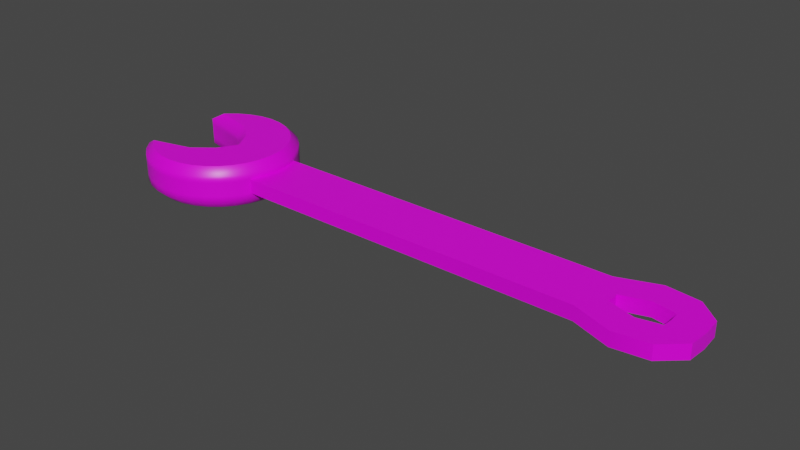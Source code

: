 # Source: Wrench.blend  (saved by Blender 3.6.13; exported with 4.5.12 LTS)
import bpy
from mathutils import Matrix  # noqa: F401  (used for matrix-valued properties, if any)

bpy.ops.wm.read_factory_settings(use_empty=True)
scene = bpy.context.scene
scene.name = 'Scene'

# ---- collections
col_collection = bpy.data.collections.new('Collection'); scene.collection.children.link(col_collection)

# ---- images (referenced by path relative to the original .blend; pixels are not part of the script)
import os
ASSET_DIR = os.environ.get("B2B_ASSET_DIR", "")  # directory of the original .blend (textures are referenced by path, not embedded)
HERE = os.path.dirname(os.path.abspath(__file__))  # packed textures are extracted next to this script under _unpacked/

def load_image(name, relpath, width, height, colorspace="sRGB"):
    """Load a texture the original file referenced (path relative to the .blend, or extracted next to this script)."""
    p = next((c for c in (os.path.join(HERE, relpath), os.path.join(ASSET_DIR, relpath)) if relpath and os.path.exists(c)), "")
    if p:
        img = bpy.data.images.load(p, check_existing=True)
        img.name = name
    else:  # same state as the original file: an image datablock whose file is absent (Cycles renders it pink)
        img = bpy.data.images.new(name, width, height)
        img.source = "FILE"
        img.filepath = "//" + (relpath or name)
    img.colorspace_settings.name = colorspace
    return img
img_metaltexture_jpg = load_image('MetalTexture.jpg', 'MetalTexture.jpg', 1024, 1024, 'sRGB')

# ---- materials (node trees are filled in below, after node groups)
mat_material = bpy.data.materials.new('Material')
mat_material.alpha_threshold = 0.0
mat_material.use_transparent_shadow = False
mat_material.line_color = (0.0, 0.0, 0.0, 1.0)

# ---- node groups
ng_auto_smooth = bpy.data.node_groups.new('Auto Smooth', 'GeometryNodeTree')
_s = ng_auto_smooth.interface.new_socket(name='Geometry', in_out='OUTPUT', socket_type='NodeSocketGeometry')
_s = ng_auto_smooth.interface.new_socket(name='Geometry', in_out='INPUT', socket_type='NodeSocketGeometry')
_s = ng_auto_smooth.interface.new_socket(name='Angle', in_out='INPUT', socket_type='NodeSocketFloat')
_s.subtype = 'ANGLE'
_s.min_value = 0.0
_s.max_value = 3.142
ng_auto_smooth.is_modifier = True
_N = ng_auto_smooth.nodes; _L = ng_auto_smooth.links
n0 = _N.new('NodeGroupOutput'); n0.name = 'Group Output'; n0.location = (480, -100)
n1 = _N.new('NodeGroupInput'); n1.name = 'Group Input'; n1.location = (-420, -300)
n2 = _N.new('NodeGroupInput'); n2.name = 'Group Input.001'; n2.location = (-60, -100)
n3 = _N.new('GeometryNodeSetShadeSmooth'); n3.name = 'Set Shade Smooth'; n3.location = (120, -100)
n3.domain = 'EDGE'
n4 = _N.new('GeometryNodeSetShadeSmooth'); n4.name = 'Set Shade Smooth.001'; n4.location = (300, -100)
n5 = _N.new('GeometryNodeInputMeshEdgeAngle'); n5.name = 'Edge Angle'; n5.location = (-420, -220)
n6 = _N.new('GeometryNodeInputEdgeSmooth'); n6.name = 'Is Edge Smooth'; n6.location = (-60, -160)
n7 = _N.new('GeometryNodeInputShadeSmooth'); n7.name = 'Is Face Smooth'; n7.location = (-240, -340)
n8 = _N.new('FunctionNodeBooleanMath'); n8.name = 'Boolean Math'; n8.location = (-60, -220)
n9 = _N.new('FunctionNodeCompare'); n9.name = 'Compare'; n9.location = (-240, -180)
n9.operation = 'LESS_EQUAL'
_L.new(n5.outputs[0], n9.inputs[0])
_L.new(n4.outputs[0], n0.inputs[0])
_L.new(n1.outputs[1], n9.inputs[1])
_L.new(n9.outputs[0], n8.inputs[0])
_L.new(n7.outputs[0], n8.inputs[1])
_L.new(n2.outputs[0], n3.inputs[0])
_L.new(n6.outputs[0], n3.inputs[1])
_L.new(n3.outputs[0], n4.inputs[0])
_L.new(n8.outputs[0], n3.inputs[2])
n0.is_active_output = True

# ---- material node trees
mat_material.use_nodes = True; mat_material.node_tree.nodes.clear()
_N = mat_material.node_tree.nodes; _L = mat_material.node_tree.links
n0 = _N.new('ShaderNodeOutputMaterial'); n0.name = 'Material Output'; n0.location = (300, 300)
n1 = _N.new('ShaderNodeBsdfPrincipled'); n1.name = 'Principled BSDF'; n1.location = (10, 300)
n1.distribution = 'GGX'
n1.subsurface_method = 'BURLEY'
n1.inputs[2].default_value = 0.4
n1.inputs[3].default_value = 1.45
n1.inputs[27].default_value = (0.0, 0.0, 0.0, 1.0)
n1.inputs[28].default_value = 1.0
n2 = _N.new('ShaderNodeTexImage'); n2.name = 'Image Texture'; n2.location = (-280, 280)
n2.image = img_metaltexture_jpg
_L.new(n1.outputs[0], n0.inputs[0])
_L.new(n2.outputs[0], n1.inputs[0])
n0.is_active_output = True

# ---- world
world_world = bpy.data.worlds.new('World'); scene.world = world_world
world_world.use_nodes = True; world_world.node_tree.nodes.clear()
_N = world_world.node_tree.nodes; _L = world_world.node_tree.links
n0 = _N.new('ShaderNodeOutputWorld'); n0.name = 'World Output'; n0.location = (300, 300)
n1 = _N.new('ShaderNodeBackground'); n1.name = 'Background'; n1.location = (10, 300)
n1.inputs[0].default_value = (0.05088, 0.05088, 0.05088, 1.0)
_L.new(n1.outputs[0], n0.inputs[0])
n0.is_active_output = True
world_world.color = (0.05088, 0.05088, 0.05088)
world_world.use_sun_shadow = False
world_world.sun_shadow_jitter_overblur = 0.0

# ---- meshes
me_cylinder = bpy.data.meshes.new('Cylinder')
me_cylinder.from_pydata([(-0.9334, 0.2301, -0.2568), (-0.9334, 0.2301, 0.2568), (-0.8885, 0.2256, -0.2568), (-0.8885, 0.2256, 0.2568), (-0.8454, 0.2125, -0.2568), (-0.8454, 0.2125, 0.2568), (-0.8056, 0.1913, -0.2568), (-0.8056, 0.1913, 0.2568), (-0.7707, 0.1627, -0.2568), (-0.7707, 0.1627, 0.2568), (-0.7421, 0.1278, -0.2568), (-0.7421, 0.1278, 0.2568), (-0.7209, 0.08804, -0.2568), (-0.7209, 0.08804, 0.2568), (-0.7078, 0.04488, -0.2568), (-0.7078, 0.04488, 0.2568), (-0.7033, 2.531e-07, -0.2568), (-0.7033, 2.531e-07, 0.2568), (-0.7078, -0.04488, -0.2568), (-0.7078, -0.04488, 0.2568), (-0.7209, -0.08804, -0.2568), (-0.7209, -0.08804, 0.2568), (-0.7421, -0.1278, -0.2568), (-0.7421, -0.1278, 0.2568), (-0.7707, -0.1627, -0.2568), (-0.7707, -0.1627, 0.2568), (-0.8056, -0.1913, -0.2568), (-0.8056, -0.1913, 0.2568), (-0.8454, -0.2125, -0.2568), (-0.8454, -0.2125, 0.2568), (-0.8885, -0.2256, -0.2568), (-0.8885, -0.2256, 0.2568), (-0.9334, -0.2301, -0.2568), (-0.9334, -0.2301, 0.2568), (-0.9783, -0.2256, -0.2568), (-0.9783, -0.2256, 0.2568), (-1.021, -0.2125, -0.2568), (-1.021, -0.2125, 0.2568), (-1.061, -0.1913, -0.2568), (-1.061, -0.1913, 0.2568), (-1.096, -0.1627, -0.2568), (-1.096, -0.1627, 0.2568), (-1.1, -0.1581, -0.2568), (-1.1, -0.1581, 0.2568), (-0.9598, -0.1226, -0.2568), (-0.9598, -0.1226, 0.2568), (-0.8901, -0.06779, -0.2568), (-0.8901, -0.06779, 0.2568), (-0.8512, 4.662e-07, -0.2568), (-0.8512, 4.662e-07, 0.2568), (-0.8901, 0.06779, -0.2568), (-0.8901, 0.06779, 0.2568), (-0.9598, 0.1226, -0.2568), (-0.9598, 0.1226, 0.2568), (-1.1, 0.1581, -0.2568), (-1.1, 0.1581, 0.2568), (-1.096, 0.1627, -0.2568), (-1.096, 0.1627, 0.2568), (-1.061, 0.1913, -0.2568), (-1.061, 0.1913, 0.2568), (-1.021, 0.2125, -0.2568), (-1.021, 0.2125, 0.2568), (-0.9783, 0.2256, -0.2568), (-0.9783, 0.2256, 0.2568), (-0.9334, 0.2568, -0.08558), (-0.9334, 0.2568, 0.08558), (-0.8833, 0.2518, 0.08558), (-0.8833, 0.2518, -0.08558), (-0.8351, 0.2372, 0.08558), (-0.8351, 0.2372, -0.08558), (-0.7908, 0.2135, 0.08558), (-0.7908, 0.2135, -0.08558), (-0.7518, 0.1816, 0.08558), (-0.7518, 0.1816, -0.08558), (-0.7199, 0.1426, 0.08558), (-0.7199, 0.1426, -0.08558), (-0.6962, 0.09826, 0.08558), (-0.6962, 0.09826, -0.08558), (-0.6816, 0.05009, 0.08558), (-0.6816, 0.05009, -0.08558), (-0.6766, 2.572e-07, 0.08558), (-0.6766, 2.572e-07, -0.08558), (-0.6816, -0.05009, 0.08558), (-0.6816, -0.05009, -0.08558), (-0.6962, -0.09826, 0.08558), (-0.6962, -0.09826, -0.08558), (-0.7199, -0.1426, 0.08558), (-0.7199, -0.1426, -0.08558), (-0.7518, -0.1816, 0.08558), (-0.7518, -0.1816, -0.08558), (-0.7908, -0.2135, 0.08558), (-0.7908, -0.2135, -0.08558), (-0.8351, -0.2372, 0.08558), (-0.8351, -0.2372, -0.08558), (-0.8833, -0.2518, 0.08558), (-0.8833, -0.2518, -0.08558), (-0.9334, -0.2568, 0.08558), (-0.9334, -0.2568, -0.08558), (-0.9835, -0.2518, 0.08558), (-0.9835, -0.2518, -0.08558), (-1.032, -0.2372, 0.08558), (-1.032, -0.2372, -0.08558), (-1.076, -0.2135, 0.08558), (-1.076, -0.2135, -0.08558), (-1.115, -0.1816, 0.08558), (-1.115, -0.1816, -0.08558), (-1.147, -0.1426, 0.08558), (-1.147, -0.1426, -0.08558), (-0.9718, -0.09826, 0.08558), (-0.9718, -0.09826, -0.08558), (-0.9106, -0.05009, 0.08558), (-0.9106, -0.05009, -0.08558), (-0.8818, 4.857e-07, 0.08558), (-0.8818, 4.857e-07, -0.08558), (-0.9106, 0.05009, 0.08558), (-0.9106, 0.05009, -0.08558), (-0.9718, 0.09826, 0.08558), (-0.9718, 0.09826, -0.08558), (-1.147, 0.1426, 0.08558), (-1.147, 0.1426, -0.08558), (-1.115, 0.1816, 0.08558), (-1.115, 0.1816, -0.08558), (-1.076, 0.2135, 0.08558), (-1.076, 0.2135, -0.08558), (-1.032, 0.2372, 0.08558), (-1.032, 0.2372, -0.08558), (-0.9835, 0.2518, 0.08558), (-0.9835, 0.2518, -0.08558), (0.5174, 0.09826, 0.08558), (0.5174, 0.09826, -0.08558), (0.5744, 0.02184, 0.08558), (0.5744, 0.02184, -0.08558), (0.537, 3.498e-07, 0.08558), (0.5765, 3.498e-07, -0.08558), (0.5744, -0.02184, 0.08558), (0.5744, -0.02184, -0.08558), (0.5174, -0.09826, 0.08558), (0.5174, -0.09826, -0.08558), (0.6503, 0.146, 0.08558), (0.6503, 0.146, -0.08558), (0.6668, 0.05001, 0.08558), (0.6649, 0.09058, -0.08558), (0.6668, -0.05001, 0.08558), (0.6668, -0.05001, -0.08558), (0.6503, -0.146, 0.08558), (0.6503, -0.146, -0.08558), (0.765, 0.1318, 0.08558), (0.765, 0.1318, -0.08558), (0.7425, 0.03456, 0.08558), (0.7425, 0.03456, -0.08558), (0.8418, 3.465e-07, 0.08558), (0.745, 3.465e-07, -0.08558), (0.7425, -0.03456, 0.08558), (0.7425, -0.03456, -0.08558), (0.765, -0.1318, 0.08558), (0.765, -0.1318, -0.08558), (0.6649, 0.09058, 0.08558), (0.532, 0.05009, 0.08558), (0.537, 3.498e-07, -0.08558), (0.532, -0.05009, -0.08558), (0.5765, 3.498e-07, 0.08558), (0.532, -0.05009, 0.08558), (0.532, 0.05009, -0.08558), (0.8369, 0.06718, 0.08558), (0.6649, -0.09058, -0.08558), (0.6668, 0.05001, -0.08558), (0.6649, -0.09058, 0.08558), (0.8418, 3.465e-07, -0.08558), (0.8369, -0.06718, -0.08558), (0.745, 3.465e-07, 0.08558), (0.8369, -0.06718, 0.08558), (0.8369, 0.06718, -0.08558), (-0.9334, 0.2568, -0.1636), (-0.8833, 0.2518, -0.1636), (-0.8833, 0.2518, 0.1636), (-0.9334, 0.2568, 0.1636), (-0.8351, 0.2372, -0.1636), (-0.8351, 0.2372, 0.1636), (-0.7908, 0.2135, -0.1636), (-0.7908, 0.2135, 0.1636), (-0.7518, 0.1816, -0.1636), (-0.7518, 0.1816, 0.1636), (-0.7199, 0.1426, -0.1636), (-0.7199, 0.1426, 0.1636), (-0.6962, 0.09826, -0.1636), (-0.6962, 0.09826, 0.1636), (-0.6816, 0.05009, -0.1636), (-0.6816, 0.05009, 0.1636), (-0.6766, 2.572e-07, -0.1636), (-0.6766, 2.572e-07, 0.1636), (-0.6816, -0.05009, -0.1636), (-0.6816, -0.05009, 0.1636), (-0.6962, -0.09826, -0.1636), (-0.6962, -0.09826, 0.1636), (-0.7199, -0.1426, -0.1636), (-0.7199, -0.1426, 0.1636), (-0.7518, -0.1816, -0.1636), (-0.7518, -0.1816, 0.1636), (-0.7908, -0.2135, -0.1636), (-0.7908, -0.2135, 0.1636), (-0.8351, -0.2372, -0.1636), (-0.8351, -0.2372, 0.1636), (-0.8833, -0.2518, -0.1636), (-0.8833, -0.2518, 0.1636), (-0.9334, -0.2568, -0.1636), (-0.9334, -0.2568, 0.1636), (-0.9835, -0.2518, -0.1636), (-0.9835, -0.2518, 0.1636), (-1.032, -0.2372, -0.1636), (-1.032, -0.2372, 0.1636), (-1.076, -0.2135, -0.1636), (-1.076, -0.2135, 0.1636), (-1.115, -0.1816, -0.1636), (-1.115, -0.1816, 0.1636), (-1.147, -0.1426, -0.1636), (-1.147, -0.1426, 0.1636), (-0.9718, -0.09826, -0.1636), (-0.9718, -0.09826, 0.1636), (-0.9106, -0.05009, -0.1636), (-0.9106, -0.05009, 0.1636), (-0.8818, 4.857e-07, -0.1636), (-0.8818, 4.857e-07, 0.1636), (-0.9106, 0.05009, -0.1636), (-0.9106, 0.05009, 0.1636), (-0.9718, 0.09826, -0.1636), (-0.9718, 0.09826, 0.1636), (-1.147, 0.1426, -0.1636), (-1.147, 0.1426, 0.1636), (-1.115, 0.1816, -0.1636), (-1.115, 0.1816, 0.1636), (-1.076, 0.2135, -0.1636), (-1.076, 0.2135, 0.1636), (-1.032, 0.2372, -0.1636), (-1.032, 0.2372, 0.1636), (-0.9835, 0.2518, -0.1636), (-0.9835, 0.2518, 0.1636)], [], [(65, 175, 174, 66), (66, 174, 177, 68), (68, 177, 179, 70), (70, 179, 181, 72), (72, 181, 183, 74), (74, 183, 185, 76), (76, 185, 187, 78), (78, 187, 189, 80), (80, 189, 191, 82), (82, 191, 193, 84), (84, 193, 195, 86), (86, 195, 197, 88), (88, 197, 199, 90), (90, 199, 201, 92), (92, 201, 203, 94), (94, 203, 205, 96), (96, 205, 207, 98), (98, 207, 209, 100), (100, 209, 211, 102), (102, 211, 213, 104), (104, 213, 215, 106), (106, 215, 217, 108), (108, 217, 219, 110), (110, 219, 221, 112), (112, 221, 223, 114), (114, 223, 225, 116), (116, 225, 227, 118), (118, 227, 229, 120), (120, 229, 231, 122), (122, 231, 233, 124), (3, 1, 63, 61, 59, 57, 55, 53, 51, 49, 47, 45, 43, 41, 39, 37, 35, 33, 31, 29, 27, 25, 23, 21, 19, 17, 15, 13, 11, 9, 7, 5), (124, 233, 235, 126), (126, 235, 175, 65), (0, 2, 4, 6, 8, 10, 12, 14, 16, 18, 20, 22, 24, 26, 28, 30, 32, 34, 36, 38, 40, 42, 44, 46, 48, 50, 52, 54, 56, 58, 60, 62), (234, 127, 64, 172), (127, 126, 65, 64), (232, 125, 127, 234), (125, 124, 126, 127), (230, 123, 125, 232), (123, 122, 124, 125), (228, 121, 123, 230), (121, 120, 122, 123), (226, 119, 121, 228), (119, 118, 120, 121), (224, 117, 119, 226), (117, 116, 118, 119), (222, 115, 117, 224), (115, 114, 116, 117), (220, 113, 115, 222), (113, 112, 114, 115), (218, 111, 113, 220), (111, 110, 112, 113), (216, 109, 111, 218), (109, 108, 110, 111), (214, 107, 109, 216), (107, 106, 108, 109), (212, 105, 107, 214), (105, 104, 106, 107), (210, 103, 105, 212), (103, 102, 104, 105), (208, 101, 103, 210), (101, 100, 102, 103), (206, 99, 101, 208), (99, 98, 100, 101), (204, 97, 99, 206), (97, 96, 98, 99), (202, 95, 97, 204), (95, 94, 96, 97), (200, 93, 95, 202), (93, 92, 94, 95), (198, 91, 93, 200), (91, 90, 92, 93), (196, 89, 91, 198), (89, 88, 90, 91), (194, 87, 89, 196), (87, 86, 88, 89), (192, 85, 87, 194), (85, 84, 86, 87), (190, 83, 85, 192), (76, 78, 157, 128), (188, 81, 83, 190), (85, 83, 159, 137), (186, 79, 81, 188), (80, 82, 161, 132), (184, 77, 79, 186), (79, 77, 129, 162), (182, 75, 77, 184), (75, 74, 76, 77), (180, 73, 75, 182), (73, 72, 74, 75), (178, 71, 73, 180), (71, 70, 72, 73), (176, 69, 71, 178), (69, 68, 70, 71), (173, 67, 69, 176), (67, 66, 68, 69), (172, 64, 67, 173), (64, 65, 66, 67), (136, 137, 145, 144), (129, 128, 138, 139), (77, 76, 128, 129), (81, 79, 162, 158), (82, 84, 136, 161), (84, 85, 137, 136), (78, 80, 132, 157), (83, 81, 158, 159), (144, 145, 155, 154), (139, 138, 146, 147), (162, 129, 139, 141), (137, 159, 164, 145), (128, 157, 156, 138), (161, 136, 144, 166), (168, 170, 154, 155), (167, 150, 170, 168), (171, 163, 150, 167), (147, 146, 163, 171), (141, 139, 147, 171), (149, 148, 140, 165), (145, 164, 168, 155), (138, 156, 163, 146), (131, 165, 140, 130), (166, 144, 154, 170), (130, 140, 156, 157), (133, 135, 159, 158), (134, 160, 132, 161), (131, 133, 158, 162), (160, 130, 157, 132), (140, 148, 163, 156), (135, 143, 164, 159), (165, 131, 162, 141), (142, 134, 161, 166), (153, 151, 167, 168), (169, 152, 170, 150), (151, 149, 171, 167), (148, 169, 150, 163), (143, 153, 168, 164), (149, 165, 141, 171), (152, 142, 166, 170), (130, 160, 133, 131), (135, 133, 160, 134), (143, 135, 134, 142), (153, 143, 142, 152), (148, 149, 151, 169), (153, 152, 169, 151), (2, 0, 172, 173), (1, 3, 174, 175), (4, 2, 173, 176), (3, 5, 177, 174), (6, 4, 176, 178), (5, 7, 179, 177), (8, 6, 178, 180), (7, 9, 181, 179), (10, 8, 180, 182), (9, 11, 183, 181), (12, 10, 182, 184), (11, 13, 185, 183), (14, 12, 184, 186), (13, 15, 187, 185), (16, 14, 186, 188), (15, 17, 189, 187), (18, 16, 188, 190), (17, 19, 191, 189), (20, 18, 190, 192), (19, 21, 193, 191), (22, 20, 192, 194), (21, 23, 195, 193), (24, 22, 194, 196), (23, 25, 197, 195), (26, 24, 196, 198), (25, 27, 199, 197), (28, 26, 198, 200), (27, 29, 201, 199), (30, 28, 200, 202), (29, 31, 203, 201), (32, 30, 202, 204), (31, 33, 205, 203), (34, 32, 204, 206), (33, 35, 207, 205), (36, 34, 206, 208), (35, 37, 209, 207), (38, 36, 208, 210), (37, 39, 211, 209), (40, 38, 210, 212), (39, 41, 213, 211), (42, 40, 212, 214), (41, 43, 215, 213), (44, 42, 214, 216), (43, 45, 217, 215), (46, 44, 216, 218), (45, 47, 219, 217), (48, 46, 218, 220), (47, 49, 221, 219), (50, 48, 220, 222), (49, 51, 223, 221), (52, 50, 222, 224), (51, 53, 225, 223), (54, 52, 224, 226), (53, 55, 227, 225), (56, 54, 226, 228), (55, 57, 229, 227), (58, 56, 228, 230), (57, 59, 231, 229), (60, 58, 230, 232), (59, 61, 233, 231), (62, 60, 232, 234), (61, 63, 235, 233), (0, 62, 234, 172), (63, 1, 175, 235)])
me_cylinder.polygons.foreach_set('use_smooth', [True] * 208)
_uv = me_cylinder.uv_layers.new(name='UVMap')
_uv.uv.foreach_set('vector', [0.1005, 0.7554, 0.1005, 0.7883, 0.07243, 0.7883, 0.07243, 0.7554, 0.07243, 0.7554, 0.07243, 0.7883, 0.04567, 0.7883, 0.04567, 0.7554, 0.04567, 0.7554, 0.04567, 0.7883, 0.02121, 0.7883, 0.02121, 0.7554, 0.02121, 0.7554, 0.02121, 0.7883, 0.0, 0.7883, 0.0, 0.7554, 0.8981, 0.4857, 0.8981, 0.5186, 0.8769, 0.5186, 0.8769, 0.4857, 0.8769, 0.4857, 0.8769, 0.5186, 0.8524, 0.5186, 0.8524, 0.4857, 0.8524, 0.4857, 0.8524, 0.5186, 0.8257, 0.5186, 0.8257, 0.4857, 0.8257, 0.4857, 0.8257, 0.5186, 0.7976, 0.5186, 0.7976, 0.4857, 0.7976, 0.4857, 0.7976, 0.5186, 0.7694, 0.5186, 0.7694, 0.4857, 0.7694, 0.4857, 0.7694, 0.5186, 0.7421, 0.5186, 0.7421, 0.4857, 0.7421, 0.4857, 0.7421, 0.5186, 0.7167, 0.5186, 0.7167, 0.4857, 0.7167, 0.4857, 0.7167, 0.5186, 0.6942, 0.5186, 0.6942, 0.4857, 0.9168, 0.2693, 0.9168, 0.3022, 0.8956, 0.3022, 0.8956, 0.2693, 0.8956, 0.2693, 0.8956, 0.3022, 0.8712, 0.3022, 0.8712, 0.2693, 0.8712, 0.2693, 0.8712, 0.3022, 0.8444, 0.3022, 0.8444, 0.2693, 0.8444, 0.2693, 0.8444, 0.3022, 0.8164, 0.3022, 0.8164, 0.2693, 0.8164, 0.2693, 0.8164, 0.3022, 0.7881, 0.3022, 0.7881, 0.2693, 0.7881, 0.2693, 0.7881, 0.3022, 0.7608, 0.3022, 0.7608, 0.2693, 0.7608, 0.2693, 0.7608, 0.3022, 0.7354, 0.3022, 0.7354, 0.2693, 0.7354, 0.2693, 0.7354, 0.3022, 0.7129, 0.3022, 0.7129, 0.2693, 0.7129, 0.2693, 0.7129, 0.3022, 0.6942, 0.3022, 0.6942, 0.2693, 0.4326, 0.7554, 0.4326, 0.7883, 0.3334, 0.7883, 0.3334, 0.7554, 0.9869, 0.7532, 0.9869, 0.7861, 0.9492, 0.7861, 0.9492, 0.7532, 0.9492, 0.7532, 0.9492, 0.7861, 0.9171, 0.7861, 0.9171, 0.7532, 0.9171, 0.7532, 0.9171, 0.7861, 0.8967, 0.7861, 0.8967, 0.7532, 0.316, 0.7554, 0.316, 0.7883, 0.2807, 0.7883, 0.2807, 0.7554, 0.2807, 0.7554, 0.2807, 0.7883, 0.1814, 0.7883, 0.1814, 0.7554, 0.8981, 0.4136, 0.8981, 0.3807, 0.925, 0.3807, 0.925, 0.4136, 0.925, 0.4136, 0.925, 0.3807, 0.9497, 0.3807, 0.9497, 0.4136, 0.1814, 0.7554, 0.1814, 0.7883, 0.156, 0.7883, 0.156, 0.7554, 0.5418, 0.6108, 0.567, 0.6089, 0.5922, 0.6108, 0.6165, 0.6163, 0.6388, 0.6253, 0.6584, 0.6373, 0.6605, 0.6393, 0.5818, 0.6542, 0.5426, 0.6773, 0.5208, 0.7059, 0.5426, 0.7345, 0.5818, 0.7576, 0.6605, 0.7725, 0.6584, 0.7745, 0.6388, 0.7865, 0.6165, 0.7955, 0.5922, 0.801, 0.567, 0.8029, 0.5418, 0.801, 0.5175, 0.7955, 0.4952, 0.7865, 0.4756, 0.7745, 0.4595, 0.7598, 0.4475, 0.743, 0.4402, 0.7248, 0.4377, 0.7059, 0.4402, 0.687, 0.4475, 0.6688, 0.4595, 0.652, 0.4756, 0.6373, 0.4952, 0.6253, 0.5175, 0.6163, 0.156, 0.7554, 0.156, 0.7883, 0.1287, 0.7883, 0.1287, 0.7554, 0.1287, 0.7554, 0.1287, 0.7883, 0.1005, 0.7883, 0.1005, 0.7554, 0.7898, 0.8029, 0.7646, 0.801, 0.7403, 0.7955, 0.718, 0.7865, 0.6984, 0.7745, 0.6823, 0.7598, 0.6703, 0.743, 0.663, 0.7248, 0.6605, 0.7059, 0.663, 0.687, 0.6703, 0.6688, 0.6823, 0.652, 0.6984, 0.6373, 0.718, 0.6253, 0.7403, 0.6163, 0.7646, 0.6108, 0.7898, 0.6089, 0.815, 0.6108, 0.8392, 0.6163, 0.8616, 0.6253, 0.8812, 0.6373, 0.8833, 0.6393, 0.8046, 0.6542, 0.7654, 0.6773, 0.7436, 0.7059, 0.7654, 0.7345, 0.8046, 0.7576, 0.8833, 0.7725, 0.8812, 0.7745, 0.8616, 0.7865, 0.8392, 0.7955, 0.815, 0.801, 0.1287, 0.6504, 0.1287, 0.6833, 0.1005, 0.6833, 0.1005, 0.6504, 0.1287, 0.6833, 0.1287, 0.7554, 0.1005, 0.7554, 0.1005, 0.6833, 0.156, 0.6504, 0.156, 0.6833, 0.1287, 0.6833, 0.1287, 0.6504, 0.156, 0.6833, 0.156, 0.7554, 0.1287, 0.7554, 0.1287, 0.6833, 0.1814, 0.6504, 0.1814, 0.6833, 0.156, 0.6833, 0.156, 0.6504, 0.1814, 0.6833, 0.1814, 0.7554, 0.156, 0.7554, 0.156, 0.6833, 0.925, 0.5186, 0.925, 0.4857, 0.9497, 0.4857, 0.9497, 0.5186, 0.925, 0.4857, 0.925, 0.4136, 0.9497, 0.4136, 0.9497, 0.4857, 0.8981, 0.5186, 0.8981, 0.4857, 0.925, 0.4857, 0.925, 0.5186, 0.8981, 0.4857, 0.8981, 0.4136, 0.925, 0.4136, 0.925, 0.4857, 0.2807, 0.6504, 0.2807, 0.6833, 0.1814, 0.6833, 0.1814, 0.6504, 0.2807, 0.6833, 0.2807, 0.7554, 0.1814, 0.7554, 0.1814, 0.6833, 0.316, 0.6504, 0.316, 0.6833, 0.2807, 0.6833, 0.2807, 0.6504, 0.316, 0.6833, 0.316, 0.7554, 0.2807, 0.7554, 0.2807, 0.6833, 0.9171, 0.6482, 0.9171, 0.6811, 0.8967, 0.6811, 0.8967, 0.6482, 0.9171, 0.6811, 0.9171, 0.7532, 0.8967, 0.7532, 0.8967, 0.6811, 0.9492, 0.6482, 0.9492, 0.6811, 0.9171, 0.6811, 0.9171, 0.6482, 0.9492, 0.6811, 0.9492, 0.7532, 0.9171, 0.7532, 0.9171, 0.6811, 0.9869, 0.6482, 0.9869, 0.6811, 0.9492, 0.6811, 0.9492, 0.6482, 0.9869, 0.6811, 0.9869, 0.7532, 0.9492, 0.7532, 0.9492, 0.6811, 0.4326, 0.6504, 0.4326, 0.6833, 0.3334, 0.6833, 0.3334, 0.6504, 0.4326, 0.6833, 0.4326, 0.7554, 0.3334, 0.7554, 0.3334, 0.6833, 0.7129, 0.1643, 0.7129, 0.1971, 0.6942, 0.1971, 0.6942, 0.1643, 0.7129, 0.1971, 0.7129, 0.2693, 0.6942, 0.2693, 0.6942, 0.1971, 0.7354, 0.1643, 0.7354, 0.1971, 0.7129, 0.1971, 0.7129, 0.1643, 0.7354, 0.1971, 0.7354, 0.2693, 0.7129, 0.2693, 0.7129, 0.1971, 0.7608, 0.1643, 0.7608, 0.1971, 0.7354, 0.1971, 0.7354, 0.1643, 0.7608, 0.1971, 0.7608, 0.2693, 0.7354, 0.2693, 0.7354, 0.1971, 0.7881, 0.1643, 0.7881, 0.1971, 0.7608, 0.1971, 0.7608, 0.1643, 0.7881, 0.1971, 0.7881, 0.2693, 0.7608, 0.2693, 0.7608, 0.1971, 0.8164, 0.1643, 0.8164, 0.1971, 0.7881, 0.1971, 0.7881, 0.1643, 0.8164, 0.1971, 0.8164, 0.2693, 0.7881, 0.2693, 0.7881, 0.1971, 0.8444, 0.1643, 0.8444, 0.1971, 0.8164, 0.1971, 0.8164, 0.1643, 0.8444, 0.1971, 0.8444, 0.2693, 0.8164, 0.2693, 0.8164, 0.1971, 0.8712, 0.1643, 0.8712, 0.1971, 0.8444, 0.1971, 0.8444, 0.1643, 0.8712, 0.1971, 0.8712, 0.2693, 0.8444, 0.2693, 0.8444, 0.1971, 0.8956, 0.1643, 0.8956, 0.1971, 0.8712, 0.1971, 0.8712, 0.1643, 0.8956, 0.1971, 0.8956, 0.2693, 0.8712, 0.2693, 0.8712, 0.1971, 0.9168, 0.1643, 0.9168, 0.1971, 0.8956, 0.1971, 0.8956, 0.1643, 0.9168, 0.1971, 0.9168, 0.2693, 0.8956, 0.2693, 0.8956, 0.1971, 0.7167, 0.3807, 0.7167, 0.4136, 0.6942, 0.4136, 0.6942, 0.3807, 0.7167, 0.4136, 0.7167, 0.4857, 0.6942, 0.4857, 0.6942, 0.4136, 0.7421, 0.3807, 0.7421, 0.4136, 0.7167, 0.4136, 0.7167, 0.3807, 0.7421, 0.4136, 0.7421, 0.4857, 0.7167, 0.4857, 0.7167, 0.4136, 0.7694, 0.3807, 0.7694, 0.4136, 0.7421, 0.4136, 0.7421, 0.3807, 0.4019, 0.6112, 0.3658, 0.6065, 0.3658, 0.2229, 0.4019, 0.2275, 0.7976, 0.3807, 0.7976, 0.4136, 0.7694, 0.4136, 0.7694, 0.3807, 0.183, 0.6112, 0.147, 0.6065, 0.147, 0.2229, 0.183, 0.2275, 0.8257, 0.3807, 0.8257, 0.4136, 0.7976, 0.4136, 0.7976, 0.3807, 0.3283, 0.605, 0.2907, 0.6065, 0.2907, 0.2229, 0.3283, 0.2214, 0.8524, 0.3807, 0.8524, 0.4136, 0.8257, 0.4136, 0.8257, 0.3807, 0.07189, 0.6065, 0.03581, 0.6112, 0.03581, 0.2275, 0.07189, 0.2229, 0.8769, 0.3807, 0.8769, 0.4136, 0.8524, 0.4136, 0.8524, 0.3807, 0.8769, 0.4136, 0.8769, 0.4857, 0.8524, 0.4857, 0.8524, 0.4136, 0.8981, 0.3807, 0.8981, 0.4136, 0.8769, 0.4136, 0.8769, 0.3807, 0.8981, 0.4136, 0.8981, 0.4857, 0.8769, 0.4857, 0.8769, 0.4136, 0.02121, 0.6504, 0.02121, 0.6833, 0.0, 0.6833, 0.0, 0.6504, 0.02121, 0.6833, 0.02121, 0.7554, 0.0, 0.7554, 0.0, 0.6833, 0.04567, 0.6504, 0.04567, 0.6833, 0.02121, 0.6833, 0.02121, 0.6504, 0.04567, 0.6833, 0.04567, 0.7554, 0.02121, 0.7554, 0.02121, 0.6833, 0.07243, 0.6504, 0.07243, 0.6833, 0.04567, 0.6833, 0.04567, 0.6504, 0.07243, 0.6833, 0.07243, 0.7554, 0.04567, 0.7554, 0.04567, 0.6833, 0.1005, 0.6504, 0.1005, 0.6833, 0.07243, 0.6833, 0.07243, 0.6504, 0.1005, 0.6833, 0.1005, 0.7554, 0.07243, 0.7554, 0.07243, 0.6833, 0.566, 0.5084, 0.6942, 0.5084, 0.6942, 0.5509, 0.566, 0.5509, 0.566, 0.2256, 0.4377, 0.2256, 0.4377, 0.1831, 0.566, 0.1831, 0.566, 0.6089, 0.4377, 0.6089, 0.4377, 0.2256, 0.566, 0.2256, 0.1094, 0.605, 0.07189, 0.6065, 0.07189, 0.2229, 0.1094, 0.2214, 0.2907, 0.6065, 0.2547, 0.6112, 0.2547, 0.2275, 0.2907, 0.2229, 0.566, 0.125, 0.6942, 0.125, 0.6942, 0.5084, 0.566, 0.5084, 0.3658, 0.6065, 0.3283, 0.605, 0.3283, 0.2214, 0.3658, 0.2229, 0.147, 0.6065, 0.1094, 0.605, 0.1094, 0.2214, 0.147, 0.2229, 0.566, 0.5509, 0.6942, 0.5509, 0.6942, 0.587, 0.566, 0.587, 0.566, 0.1831, 0.4377, 0.1831, 0.4377, 0.147, 0.566, 0.147, 0.07189, 0.2229, 0.03581, 0.2275, 0.0, 0.1855, 0.04156, 0.1809, 0.183, 0.2275, 0.147, 0.2229, 0.1773, 0.1809, 0.2189, 0.1855, 0.4019, 0.2275, 0.3658, 0.2229, 0.3961, 0.1809, 0.4377, 0.1855, 0.2907, 0.2229, 0.2547, 0.2275, 0.2189, 0.1855, 0.2604, 0.1809, 0.6942, 0.6089, 0.566, 0.6089, 0.566, 0.587, 0.6942, 0.587, 0.9546, 0.125, 0.9546, 0.1971, 0.9168, 0.1971, 0.9168, 0.125, 0.9923, 0.125, 0.9923, 0.1971, 0.9546, 0.1971, 0.9546, 0.125, 0.566, 0.147, 0.4377, 0.147, 0.4377, 0.125, 0.566, 0.125, 0.04156, 0.1809, 0.0, 0.1855, 0.01069, 0.1493, 0.05909, 0.1266, 0.5319, 0.8029, 0.5319, 0.875, 0.489, 0.875, 0.489, 0.8029, 0.2189, 0.1855, 0.1773, 0.1809, 0.1598, 0.1266, 0.2082, 0.1493, 0.4377, 0.1855, 0.3961, 0.1809, 0.3786, 0.1266, 0.427, 0.1493, 0.4377, 0.8029, 0.489, 0.8029, 0.489, 0.875, 0.4377, 0.875, 0.2604, 0.1809, 0.2189, 0.1855, 0.2295, 0.1493, 0.2779, 0.1266, 0.3446, 0.2095, 0.3657, 0.1803, 0.3961, 0.1809, 0.3658, 0.2229, 0.1094, 0.2089, 0.1258, 0.2095, 0.147, 0.2229, 0.1094, 0.2214, 0.3119, 0.2095, 0.3283, 0.2089, 0.3283, 0.2214, 0.2907, 0.2229, 0.09306, 0.2095, 0.1094, 0.2089, 0.1094, 0.2214, 0.07189, 0.2229, 0.3283, 0.2089, 0.3446, 0.2095, 0.3658, 0.2229, 0.3283, 0.2214, 0.3657, 0.1803, 0.3542, 0.1564, 0.3786, 0.1266, 0.3961, 0.1809, 0.1258, 0.2095, 0.1469, 0.1803, 0.1773, 0.1809, 0.147, 0.2229, 0.07196, 0.1803, 0.09306, 0.2095, 0.07189, 0.2229, 0.04156, 0.1809, 0.2908, 0.1803, 0.3119, 0.2095, 0.2907, 0.2229, 0.2604, 0.1809, 0.1353, 0.1564, 0.1094, 0.1556, 0.1094, 0.125, 0.1598, 0.1266, 0.3283, 0.1556, 0.3024, 0.1564, 0.2779, 0.1266, 0.3283, 0.125, 0.1094, 0.1556, 0.08353, 0.1564, 0.05909, 0.1266, 0.1094, 0.125, 0.3542, 0.1564, 0.3283, 0.1556, 0.3283, 0.125, 0.3786, 0.1266, 0.1469, 0.1803, 0.1353, 0.1564, 0.1598, 0.1266, 0.1773, 0.1809, 0.08353, 0.1564, 0.07196, 0.1803, 0.04156, 0.1809, 0.05909, 0.1266, 0.3024, 0.1564, 0.2908, 0.1803, 0.2604, 0.1809, 0.2779, 0.1266, 0.9414, 0.3414, 0.9291, 0.3414, 0.9291, 0.2693, 0.9414, 0.2693, 0.9168, 0.2693, 0.9291, 0.2693, 0.9291, 0.3414, 0.9168, 0.3414, 0.5747, 0.8029, 0.626, 0.8029, 0.626, 0.875, 0.5747, 0.875, 0.5319, 0.8029, 0.5747, 0.8029, 0.5747, 0.875, 0.5319, 0.875, 0.9168, 0.2693, 0.9168, 0.1971, 0.9344, 0.1971, 0.9344, 0.2693, 0.953, 0.1971, 0.953, 0.2693, 0.9344, 0.2693, 0.9344, 0.1971, 0.07587, 0.6112, 0.101, 0.6112, 0.1005, 0.6504, 0.07243, 0.6504, 0.101, 0.8276, 0.07587, 0.8276, 0.07243, 0.7883, 0.1005, 0.7883, 0.0519, 0.6112, 0.07587, 0.6112, 0.07243, 0.6504, 0.04567, 0.6504, 0.07587, 0.8276, 0.0519, 0.8276, 0.04567, 0.7883, 0.07243, 0.7883, 0.02999, 0.6112, 0.0519, 0.6112, 0.04567, 0.6504, 0.02121, 0.6504, 0.0519, 0.8276, 0.02999, 0.8276, 0.02121, 0.7883, 0.04567, 0.7883, 0.01098, 0.6112, 0.02999, 0.6112, 0.02121, 0.6504, 0.0, 0.6504, 0.02999, 0.8276, 0.01098, 0.8276, 0.0, 0.7883, 0.02121, 0.7883, 0.8681, 0.3414, 0.8872, 0.3414, 0.8981, 0.3807, 0.8769, 0.3807, 0.8872, 0.5578, 0.8681, 0.5578, 0.8769, 0.5186, 0.8981, 0.5186, 0.8462, 0.3414, 0.8681, 0.3414, 0.8769, 0.3807, 0.8524, 0.3807, 0.8681, 0.5578, 0.8462, 0.5578, 0.8524, 0.5186, 0.8769, 0.5186, 0.8222, 0.3414, 0.8462, 0.3414, 0.8524, 0.3807, 0.8257, 0.3807, 0.8462, 0.5578, 0.8222, 0.5578, 0.8257, 0.5186, 0.8524, 0.5186, 0.7971, 0.3414, 0.8222, 0.3414, 0.8257, 0.3807, 0.7976, 0.3807, 0.8222, 0.5578, 0.7971, 0.5578, 0.7976, 0.5186, 0.8257, 0.5186, 0.7718, 0.3414, 0.7971, 0.3414, 0.7976, 0.3807, 0.7694, 0.3807, 0.7971, 0.5578, 0.7718, 0.5578, 0.7694, 0.5186, 0.7976, 0.5186, 0.7473, 0.3414, 0.7718, 0.3414, 0.7694, 0.3807, 0.7421, 0.3807, 0.7718, 0.5578, 0.7473, 0.5578, 0.7421, 0.5186, 0.7694, 0.5186, 0.7246, 0.3414, 0.7473, 0.3414, 0.7421, 0.3807, 0.7167, 0.3807, 0.7473, 0.5578, 0.7246, 0.5578, 0.7167, 0.5186, 0.7421, 0.5186, 0.7044, 0.3414, 0.7246, 0.3414, 0.7167, 0.3807, 0.6942, 0.3807, 0.7246, 0.5578, 0.7044, 0.5578, 0.6942, 0.5186, 0.7167, 0.5186, 0.8868, 0.125, 0.9058, 0.125, 0.9168, 0.1643, 0.8956, 0.1643, 0.9058, 0.3414, 0.8868, 0.3414, 0.8956, 0.3022, 0.9168, 0.3022, 0.8649, 0.125, 0.8868, 0.125, 0.8956, 0.1643, 0.8712, 0.1643, 0.8868, 0.3414, 0.8649, 0.3414, 0.8712, 0.3022, 0.8956, 0.3022, 0.841, 0.125, 0.8649, 0.125, 0.8712, 0.1643, 0.8444, 0.1643, 0.8649, 0.3414, 0.841, 0.3414, 0.8444, 0.3022, 0.8712, 0.3022, 0.8158, 0.125, 0.841, 0.125, 0.8444, 0.1643, 0.8164, 0.1643, 0.841, 0.3414, 0.8158, 0.3414, 0.8164, 0.3022, 0.8444, 0.3022, 0.7905, 0.125, 0.8158, 0.125, 0.8164, 0.1643, 0.7881, 0.1643, 0.8158, 0.3414, 0.7905, 0.3414, 0.7881, 0.3022, 0.8164, 0.3022, 0.766, 0.125, 0.7905, 0.125, 0.7881, 0.1643, 0.7608, 0.1643, 0.7905, 0.3414, 0.766, 0.3414, 0.7608, 0.3022, 0.7881, 0.3022, 0.7433, 0.125, 0.766, 0.125, 0.7608, 0.1643, 0.7354, 0.1643, 0.766, 0.3414, 0.7433, 0.3414, 0.7354, 0.3022, 0.7608, 0.3022, 0.7231, 0.125, 0.7433, 0.125, 0.7354, 0.1643, 0.7129, 0.1643, 0.7433, 0.3414, 0.7231, 0.3414, 0.7129, 0.3022, 0.7354, 0.3022, 0.7209, 0.125, 0.7231, 0.125, 0.7129, 0.1643, 0.6942, 0.1643, 0.7231, 0.3414, 0.7209, 0.3414, 0.6942, 0.3022, 0.7129, 0.3022, 0.3271, 0.6112, 0.4065, 0.6112, 0.4326, 0.6504, 0.3334, 0.6504, 0.4065, 0.8276, 0.3271, 0.8276, 0.3334, 0.7883, 0.4326, 0.7883, 0.9542, 0.6089, 0.9972, 0.6089, 0.9869, 0.6482, 0.9492, 0.6482, 0.9972, 0.8254, 0.9542, 0.8254, 0.9492, 0.7861, 0.9869, 0.7861, 0.9108, 0.6089, 0.9542, 0.6089, 0.9492, 0.6482, 0.9171, 0.6482, 0.9542, 0.8254, 0.9108, 0.8254, 0.9171, 0.7861, 0.9492, 0.7861, 0.8833, 0.6089, 0.9108, 0.6089, 0.9171, 0.6482, 0.8967, 0.6482, 0.9108, 0.8254, 0.8833, 0.8254, 0.8967, 0.7861, 0.9171, 0.7861, 0.2869, 0.6112, 0.3271, 0.6112, 0.316, 0.6504, 0.2807, 0.6504, 0.3271, 0.8276, 0.2869, 0.8276, 0.2807, 0.7883, 0.316, 0.7883, 0.2076, 0.6112, 0.2869, 0.6112, 0.2807, 0.6504, 0.1814, 0.6504, 0.2869, 0.8276, 0.2076, 0.8276, 0.1814, 0.7883, 0.2807, 0.7883, 0.919, 0.5578, 0.9159, 0.5578, 0.8981, 0.5186, 0.925, 0.5186, 0.9159, 0.3414, 0.919, 0.3414, 0.925, 0.3807, 0.8981, 0.3807, 0.9411, 0.5578, 0.919, 0.5578, 0.925, 0.5186, 0.9497, 0.5186, 0.919, 0.3414, 0.9411, 0.3414, 0.9497, 0.3807, 0.925, 0.3807, 0.1508, 0.6112, 0.1735, 0.6112, 0.1814, 0.6504, 0.156, 0.6504, 0.1735, 0.8276, 0.1508, 0.8276, 0.156, 0.7883, 0.1814, 0.7883, 0.1263, 0.6112, 0.1508, 0.6112, 0.156, 0.6504, 0.1287, 0.6504, 0.1508, 0.8276, 0.1263, 0.8276, 0.1287, 0.7883, 0.156, 0.7883, 0.101, 0.6112, 0.1263, 0.6112, 0.1287, 0.6504, 0.1005, 0.6504, 0.1263, 0.8276, 0.101, 0.8276, 0.1005, 0.7883, 0.1287, 0.7883])
me_cylinder.materials.append(mat_material)
me_cylinder.use_remesh_fix_poles = True
me_cylinder.use_remesh_preserve_attributes = False
me_cylinder.use_mirror_vertex_groups = False
me_cylinder.update()

# ---- objects
ob_cylinder = bpy.data.objects.new('Cylinder', me_cylinder)

# ---- transforms, parenting, visibility, modifiers, constraints
ob_cylinder.location = (0.0, 0.0, 0.0)
ob_cylinder.scale = (1.0, 1.0, 0.283)
ob_cylinder.lineart.crease_threshold = 0.0
_m = ob_cylinder.modifiers.new('Auto Smooth', 'NODES')
_m.node_group = ng_auto_smooth
_gi = [s.identifier for s in ng_auto_smooth.interface.items_tree if s.item_type == 'SOCKET' and s.in_out == 'INPUT']
_m[_gi[1]] = 0.5236  # Angle

# ---- collection membership
col_collection.objects.link(ob_cylinder)

# ---- scene / render settings (as saved in the file)
scene.frame_start = 1; scene.frame_end = 250; scene.frame_set(1)
scene.render.engine = 'BLENDER_EEVEE_NEXT'
scene.cycles.use_denoising = False
scene.cycles.samples = 128
scene.cycles.sampling_pattern = 'TABULATED_SOBOL'
scene.cycles.use_adaptive_sampling = False
scene.cycles.use_light_tree = False
scene.view_settings.view_transform = 'Filmic'
bpy.context.view_layer.update()

# ---- added for rendering (the .blend has no active camera and no usable light): camera, sun
cam_auto = bpy.data.cameras.new('AutoCamera')
cam_auto.lens = 50.0
cam_auto.sensor_width = 36.0
cam_auto.clip_end = 1000.0
ob_auto_camera = bpy.data.objects.new('AutoCamera', cam_auto)
scene.collection.objects.link(ob_auto_camera)
ob_auto_camera.location = (1.75257, -2.28612, 1.52408)
ob_auto_camera.rotation_euler = (1.09748, -7.21219e-08, 0.694738)
scene.camera = ob_auto_camera
light_auto_sun = bpy.data.lights.new('AutoSun', 'SUN')
light_auto_sun.energy = 3.0
light_auto_sun.angle = 0.0523599
ob_auto_sun = bpy.data.objects.new('AutoSun', light_auto_sun)
scene.collection.objects.link(ob_auto_sun)
ob_auto_sun.rotation_euler = (0.872665, 0.174533, 0.523599)
bpy.context.view_layer.update()
